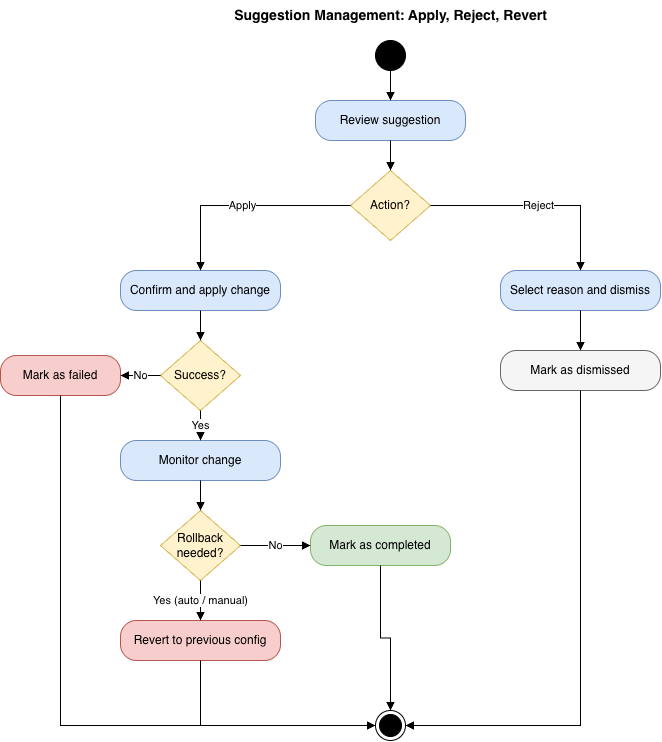

The diagram above was exported from draw.io. Its source (the exported page's mxGraphModel, read from the mxfile embedded in the PNG):
<mxGraphModel dx="800" dy="1023" grid="1" gridSize="10" guides="1" tooltips="1" connect="1" arrows="1" fold="1" page="1" pageScale="1" pageWidth="827" pageHeight="900" background="#FFFFFF" math="0" shadow="0">
  <root>
    <mxCell id="0" />
    <mxCell id="1" parent="0" />
    <mxCell id="title" parent="1" style="text;html=1;align=center;verticalAlign=middle;fontSize=14;" value="&lt;b&gt;Suggestion Management: Apply, Reject, Revert&lt;/b&gt;" vertex="1">
      <mxGeometry height="30" width="340" x="240" y="10" as="geometry" />
    </mxCell>
    <mxCell id="start" parent="1" style="ellipse;html=1;fillColor=#000000;strokeColor=#000000;" value="" vertex="1">
      <mxGeometry height="30" width="30" x="395" y="50" as="geometry" />
    </mxCell>
    <mxCell id="review" parent="1" style="rounded=1;whiteSpace=wrap;html=1;arcSize=40;fillColor=#dae8fc;strokeColor=#6c8ebf;" value="Review suggestion" vertex="1">
      <mxGeometry height="40" width="150" x="335" y="110" as="geometry" />
    </mxCell>
    <mxCell id="choose" parent="1" style="rhombus;whiteSpace=wrap;html=1;fillColor=#fff2cc;strokeColor=#d6b656;" value="Action?" vertex="1">
      <mxGeometry height="70" width="80" x="370" y="180" as="geometry" />
    </mxCell>
    <mxCell id="apply" parent="1" style="rounded=1;whiteSpace=wrap;html=1;arcSize=40;fillColor=#dae8fc;strokeColor=#6c8ebf;" value="Confirm and apply change" vertex="1">
      <mxGeometry height="40" width="160" x="140" y="280" as="geometry" />
    </mxCell>
    <mxCell id="success" parent="1" style="rhombus;whiteSpace=wrap;html=1;fillColor=#fff2cc;strokeColor=#d6b656;" value="Success?" vertex="1">
      <mxGeometry height="70" width="80" x="180" y="350" as="geometry" />
    </mxCell>
    <mxCell id="failed" parent="1" style="rounded=1;whiteSpace=wrap;html=1;arcSize=40;fillColor=#f8cecc;strokeColor=#b85450;" value="Mark as failed" vertex="1">
      <mxGeometry height="40" width="120" x="20" y="365" as="geometry" />
    </mxCell>
    <mxCell id="monitor" parent="1" style="rounded=1;whiteSpace=wrap;html=1;arcSize=40;fillColor=#dae8fc;strokeColor=#6c8ebf;" value="Monitor change" vertex="1">
      <mxGeometry height="40" width="160" x="140" y="450" as="geometry" />
    </mxCell>
    <mxCell id="issue" parent="1" style="rhombus;whiteSpace=wrap;html=1;fillColor=#fff2cc;strokeColor=#d6b656;" value="Rollback&lt;br&gt;needed?" vertex="1">
      <mxGeometry height="70" width="80" x="180" y="520" as="geometry" />
    </mxCell>
    <mxCell id="revert" parent="1" style="rounded=1;whiteSpace=wrap;html=1;arcSize=40;fillColor=#f8cecc;strokeColor=#b85450;" value="Revert to previous config" vertex="1">
      <mxGeometry height="40" width="160" x="140" y="630" as="geometry" />
    </mxCell>
    <mxCell id="completed" parent="1" style="rounded=1;whiteSpace=wrap;html=1;arcSize=40;fillColor=#d5e8d4;strokeColor=#82b366;" value="Mark as completed" vertex="1">
      <mxGeometry height="40" width="140" x="330" y="535" as="geometry" />
    </mxCell>
    <mxCell id="reason" parent="1" style="rounded=1;whiteSpace=wrap;html=1;arcSize=40;fillColor=#dae8fc;strokeColor=#6c8ebf;" value="Select reason and dismiss" vertex="1">
      <mxGeometry height="40" width="160" x="520" y="280" as="geometry" />
    </mxCell>
    <mxCell id="dismissed" parent="1" style="rounded=1;whiteSpace=wrap;html=1;arcSize=40;fillColor=#f5f5f5;strokeColor=#666666;" value="Mark as dismissed" vertex="1">
      <mxGeometry height="40" width="160" x="520" y="360" as="geometry" />
    </mxCell>
    <mxCell id="end" parent="1" style="ellipse;html=1;shape=endState;fillColor=#000000;strokeColor=#000000;" value="" vertex="1">
      <mxGeometry height="30" width="30" x="395" y="720" as="geometry" />
    </mxCell>
    <mxCell id="e1" edge="1" parent="1" source="start" style="edgeStyle=orthogonalEdgeStyle;rounded=0;html=1;endArrow=block;endFill=1;" target="review">
      <mxGeometry relative="1" as="geometry" />
    </mxCell>
    <mxCell id="e2" edge="1" parent="1" source="review" style="edgeStyle=orthogonalEdgeStyle;rounded=0;html=1;endArrow=block;endFill=1;" target="choose">
      <mxGeometry relative="1" as="geometry" />
    </mxCell>
    <mxCell id="e3" edge="1" parent="1" source="choose" style="edgeStyle=orthogonalEdgeStyle;rounded=0;html=1;endArrow=block;endFill=1;exitX=0;exitY=0.5;" target="apply" value="Apply">
      <mxGeometry relative="1" as="geometry" />
    </mxCell>
    <mxCell id="e4" edge="1" parent="1" source="choose" style="edgeStyle=orthogonalEdgeStyle;rounded=0;html=1;endArrow=block;endFill=1;exitX=1;exitY=0.5;" target="reason" value="Reject">
      <mxGeometry relative="1" as="geometry" />
    </mxCell>
    <mxCell id="e5" edge="1" parent="1" source="apply" style="edgeStyle=orthogonalEdgeStyle;rounded=0;html=1;endArrow=block;endFill=1;" target="success">
      <mxGeometry relative="1" as="geometry" />
    </mxCell>
    <mxCell id="e6" edge="1" parent="1" source="success" style="edgeStyle=orthogonalEdgeStyle;rounded=0;html=1;endArrow=block;endFill=1;" target="failed" value="No">
      <mxGeometry relative="1" as="geometry" />
    </mxCell>
    <mxCell id="e7" edge="1" parent="1" source="success" style="edgeStyle=orthogonalEdgeStyle;rounded=0;html=1;endArrow=block;endFill=1;" target="monitor" value="Yes">
      <mxGeometry relative="1" as="geometry" />
    </mxCell>
    <mxCell id="e8" edge="1" parent="1" source="monitor" style="edgeStyle=orthogonalEdgeStyle;rounded=0;html=1;endArrow=block;endFill=1;" target="issue">
      <mxGeometry relative="1" as="geometry" />
    </mxCell>
    <mxCell id="e9" edge="1" parent="1" source="issue" style="edgeStyle=orthogonalEdgeStyle;rounded=0;html=1;endArrow=block;endFill=1;" target="revert" value="Yes (auto / manual)">
      <mxGeometry relative="1" as="geometry" />
    </mxCell>
    <mxCell id="e10" edge="1" parent="1" source="issue" style="edgeStyle=orthogonalEdgeStyle;rounded=0;html=1;endArrow=block;endFill=1;" target="completed" value="No">
      <mxGeometry relative="1" as="geometry" />
    </mxCell>
    <mxCell id="e11" edge="1" parent="1" source="reason" style="edgeStyle=orthogonalEdgeStyle;rounded=0;html=1;endArrow=block;endFill=1;" target="dismissed">
      <mxGeometry relative="1" as="geometry" />
    </mxCell>
    <mxCell id="e12" edge="1" parent="1" source="revert" style="edgeStyle=orthogonalEdgeStyle;rounded=0;html=1;endArrow=block;endFill=1;exitX=0.5;exitY=1;entryX=0;entryY=0.5;" target="end">
      <mxGeometry relative="1" as="geometry" />
    </mxCell>
    <mxCell id="e13" edge="1" parent="1" source="completed" style="edgeStyle=orthogonalEdgeStyle;rounded=0;html=1;endArrow=block;endFill=1;" target="end">
      <mxGeometry relative="1" as="geometry" />
    </mxCell>
    <mxCell id="e14" edge="1" parent="1" source="failed" style="edgeStyle=orthogonalEdgeStyle;rounded=0;html=1;endArrow=block;endFill=1;exitX=0.5;exitY=1;entryX=0;entryY=0.5;" target="end">
      <mxGeometry relative="1" as="geometry">
        <Array as="points">
          <mxPoint x="80" y="735" />
        </Array>
      </mxGeometry>
    </mxCell>
    <mxCell id="e15" edge="1" parent="1" source="dismissed" style="edgeStyle=orthogonalEdgeStyle;rounded=0;html=1;endArrow=block;endFill=1;exitX=0.5;exitY=1;entryX=1;entryY=0.5;" target="end">
      <mxGeometry relative="1" as="geometry" />
    </mxCell>
  </root>
</mxGraphModel>